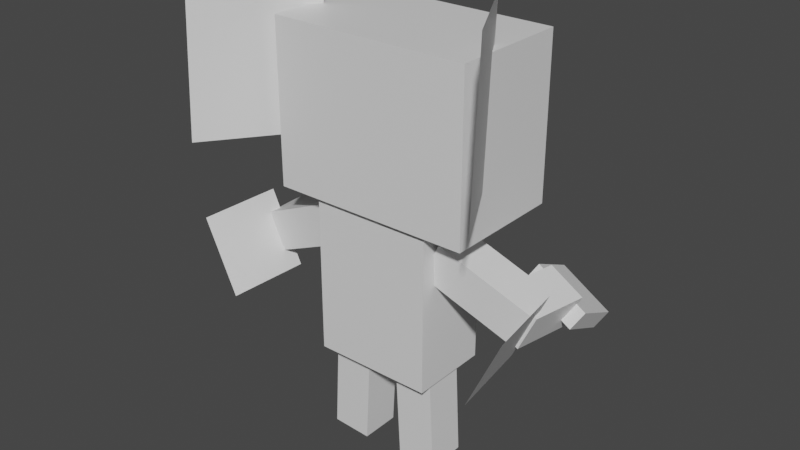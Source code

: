 # Source: sableye.blend  (saved by Blender 2.81.16; exported with 4.5.12 LTS)
import bpy
from mathutils import Matrix  # noqa: F401  (used for matrix-valued properties, if any)

bpy.ops.wm.read_factory_settings(use_empty=True)
scene = bpy.context.scene
scene.name = 'Scene'

# ---- collections
col_collection = bpy.data.collections.new('Collection'); scene.collection.children.link(col_collection)

# ---- materials (node trees are filled in below, after node groups)
mat_default_obj = bpy.data.materials.new('Default OBJ')
mat_default_obj.use_transparent_shadow = False

# ---- material node trees
mat_default_obj.use_nodes = True; mat_default_obj.node_tree.nodes.clear()
_N = mat_default_obj.node_tree.nodes; _L = mat_default_obj.node_tree.links
n0 = _N.new('ShaderNodeOutputMaterial'); n0.name = 'Material Output'; n0.location = (300, 300)
n1 = _N.new('ShaderNodeBsdfPrincipled'); n1.name = 'Principled BSDF'; n1.location = (10, 300)
n1.distribution = 'GGX'
n1.subsurface_method = 'BURLEY'
n1.inputs[3].default_value = 1.45
n1.inputs[27].default_value = (0.0, 0.0, 0.0, 1.0)
n1.inputs[28].default_value = 1.0
_L.new(n1.outputs[0], n0.inputs[0])
n0.is_active_output = True

# ---- world
world_world = bpy.data.worlds.new('World'); scene.world = world_world
world_world.use_nodes = True; world_world.node_tree.nodes.clear()
_N = world_world.node_tree.nodes; _L = world_world.node_tree.links
n0 = _N.new('ShaderNodeOutputWorld'); n0.name = 'World Output'; n0.location = (300, 300)
n1 = _N.new('ShaderNodeBackground'); n1.name = 'Background'; n1.location = (10, 300)
n1.inputs[0].default_value = (0.05088, 0.05088, 0.05088, 1.0)
_L.new(n1.outputs[0], n0.inputs[0])
n0.is_active_output = True
world_world.color = (0.05088, 0.05088, 0.05088)
world_world.use_sun_shadow = False
world_world.sun_shadow_jitter_overblur = 0.0

# ---- meshes
me_right_high_arm = bpy.data.meshes.new('Right_High_Arm')
me_right_high_arm.from_pydata([(0.3006, -0.07122, -0.1001), (0.2478, -0.1845, -0.1001), (-0.03332, -0.05342, -0.06203), (0.01951, 0.05986, -0.06203), (0.2616, -0.1909, 0.02395), (0.3144, -0.07766, 0.02395), (0.03332, 0.05343, 0.06203), (-0.01951, -0.05986, 0.06203)], [], [(0, 1, 2, 3), (4, 5, 6, 7), (3, 2, 7, 6), (5, 4, 1, 0), (5, 0, 3, 6), (1, 4, 7, 2)])
_uv = me_right_high_arm.uv_layers.new(name='UVMap')
_uv.uv.foreach_set('vector', [0.875, 0.75, 0.9062, 0.75, 0.9062, 0.9062, 0.875, 0.9062, 0.9375, 0.75, 0.9688, 0.75, 0.9688, 0.9062, 0.9375, 0.9062, 0.875, 0.9062, 0.9062, 0.9062, 0.9062, 0.9688, 0.875, 0.9688, 0.9062, 0.9062, 0.9375, 0.9062, 0.9375, 0.9688, 0.9062, 0.9688, 0.8438, 0.75, 0.875, 0.75, 0.875, 0.9062, 0.8438, 0.9062, 0.9062, 0.75, 0.9375, 0.75, 0.9375, 0.9062, 0.9062, 0.9062])
me_right_high_arm.materials.append(mat_default_obj)
me_right_high_arm.use_remesh_fix_poles = True
me_right_high_arm.use_remesh_preserve_attributes = False
me_right_high_arm.use_mirror_vertex_groups = False
me_right_high_arm.update()
me_right_low_arm = bpy.data.meshes.new('Right_Low_Arm')
me_right_low_arm.from_pydata([(-0.01785, 0.07729, -0.1015), (-0.07068, -0.036, -0.1015), (-0.09433, -0.02497, 0.08414), (-0.0415, 0.08831, 0.08414), (0.0415, -0.08832, -0.08414), (0.09433, 0.02497, -0.08414), (0.07068, 0.036, 0.1015), (0.01785, -0.07729, 0.1015)], [], [(0, 1, 2, 3), (4, 5, 6, 7), (3, 2, 7, 6), (5, 4, 1, 0), (5, 0, 3, 6), (1, 4, 7, 2)])
_uv = me_right_low_arm.uv_layers.new(name='UVMap')
_uv.uv.foreach_set('vector', [0.7188, 0.375, 0.75, 0.375, 0.75, 0.4688, 0.7188, 0.4688, 0.7812, 0.375, 0.8125, 0.375, 0.8125, 0.4688, 0.7812, 0.4688, 0.7188, 0.4688, 0.75, 0.4688, 0.75, 0.5312, 0.7188, 0.5312, 0.75, 0.4688, 0.7812, 0.4688, 0.7812, 0.5312, 0.75, 0.5312, 0.6875, 0.375, 0.7188, 0.375, 0.7188, 0.4688, 0.6875, 0.4688, 0.75, 0.375, 0.7812, 0.375, 0.7812, 0.4688, 0.75, 0.4688])
me_right_low_arm.materials.append(mat_default_obj)
me_right_low_arm.use_remesh_fix_poles = True
me_right_low_arm.use_remesh_preserve_attributes = False
me_right_low_arm.use_mirror_vertex_groups = False
me_right_low_arm.update()
me_right_hand = bpy.data.meshes.new('Right_Hand')
me_right_hand.from_pydata([(-0.07915, 0.02479, -0.1081), (-0.1069, -0.02419, -0.0809), (-0.08778, 0.05786, 0.08661), (-0.06004, 0.1068, 0.05945), (0.06004, -0.1068, -0.05945), (0.08778, -0.05786, -0.08661), (0.1069, 0.02419, 0.0809), (0.07915, -0.02479, 0.1081)], [], [(0, 1, 2, 3), (4, 5, 6, 7), (3, 2, 7, 6), (5, 4, 1, 0), (5, 0, 3, 6), (1, 4, 7, 2)])
_uv = me_right_hand.uv_layers.new(name='UVMap')
_uv.uv.foreach_set('vector', [0.7344, 0.1875, 0.75, 0.1875, 0.75, 0.2812, 0.7344, 0.2812, 0.7969, 0.1875, 0.8125, 0.1875, 0.8125, 0.2812, 0.7969, 0.2812, 0.7344, 0.2812, 0.75, 0.2812, 0.75, 0.375, 0.7344, 0.375, 0.75, 0.2812, 0.7656, 0.2812, 0.7656, 0.375, 0.75, 0.375, 0.6875, 0.1875, 0.7344, 0.1875, 0.7344, 0.2812, 0.6875, 0.2812, 0.75, 0.1875, 0.7969, 0.1875, 0.7969, 0.2812, 0.75, 0.2812])
me_right_hand.materials.append(mat_default_obj)
me_right_hand.use_remesh_fix_poles = True
me_right_hand.use_remesh_preserve_attributes = False
me_right_hand.use_mirror_vertex_groups = False
me_right_hand.update()
me_right_arm_hair = bpy.data.meshes.new('Right_Arm_Hair')
me_right_arm_hair.from_pydata([(0.03902, 0.1197, -0.1241), (-0.06663, -0.1069, -0.1241), (-0.03902, -0.1197, 0.1241), (0.06663, 0.1069, 0.1241)], [], [(3, 2, 1, 0)])
_uv = me_right_arm_hair.uv_layers.new(name='UVMap')
_uv.uv.foreach_set('vector', [0.125, 0.125, 0.1875, 0.125, 0.1875, 0.25, 0.125, 0.25])
me_right_arm_hair.materials.append(mat_default_obj)
me_right_arm_hair.use_remesh_fix_poles = True
me_right_arm_hair.use_remesh_preserve_attributes = False
me_right_arm_hair.use_mirror_vertex_groups = False
me_right_arm_hair.update()
me_left_high_arm = bpy.data.meshes.new('Left_High_Arm')
me_left_high_arm.from_pydata([(-0.2478, -0.1845, -0.1001), (-0.3006, -0.07122, -0.1001), (-0.01951, 0.05986, -0.06203), (0.03332, -0.05343, -0.06203), (-0.3144, -0.07766, 0.02395), (-0.2616, -0.1909, 0.02395), (0.01951, -0.05986, 0.06203), (-0.03332, 0.05342, 0.06203)], [], [(0, 1, 2, 3), (4, 5, 6, 7), (3, 2, 7, 6), (5, 4, 1, 0), (5, 0, 3, 6), (1, 4, 7, 2)])
_uv = me_left_high_arm.uv_layers.new(name='UVMap')
_uv.uv.foreach_set('vector', [0.875, 0.75, 0.9062, 0.75, 0.9062, 0.9062, 0.875, 0.9062, 0.9375, 0.75, 0.9688, 0.75, 0.9688, 0.9062, 0.9375, 0.9062, 0.875, 0.9062, 0.9062, 0.9062, 0.9062, 0.9688, 0.875, 0.9688, 0.9062, 0.9062, 0.9375, 0.9062, 0.9375, 0.9688, 0.9062, 0.9688, 0.8438, 0.75, 0.875, 0.75, 0.875, 0.9062, 0.8438, 0.9062, 0.9062, 0.75, 0.9375, 0.75, 0.9375, 0.9062, 0.9062, 0.9062])
me_left_high_arm.materials.append(mat_default_obj)
me_left_high_arm.use_remesh_fix_poles = True
me_left_high_arm.use_remesh_preserve_attributes = False
me_left_high_arm.use_mirror_vertex_groups = False
me_left_high_arm.update()
me_leftt_low_arm = bpy.data.meshes.new('Leftt_Low_Arm')
me_leftt_low_arm.from_pydata([(0.07068, -0.036, -0.1015), (0.01785, 0.07729, -0.1015), (0.0415, 0.08832, 0.08414), (0.09433, -0.02497, 0.08414), (-0.09433, 0.02497, -0.08414), (-0.0415, -0.08831, -0.08414), (-0.01785, -0.07729, 0.1015), (-0.07068, 0.036, 0.1015)], [], [(0, 1, 2, 3), (4, 5, 6, 7), (3, 2, 7, 6), (5, 4, 1, 0), (5, 0, 3, 6), (1, 4, 7, 2)])
_uv = me_leftt_low_arm.uv_layers.new(name='UVMap')
_uv.uv.foreach_set('vector', [0.7188, 0.375, 0.75, 0.375, 0.75, 0.4688, 0.7188, 0.4688, 0.7812, 0.375, 0.8125, 0.375, 0.8125, 0.4688, 0.7812, 0.4688, 0.7188, 0.4688, 0.75, 0.4688, 0.75, 0.5312, 0.7188, 0.5312, 0.75, 0.4688, 0.7812, 0.4688, 0.7812, 0.5312, 0.75, 0.5312, 0.6875, 0.375, 0.7188, 0.375, 0.7188, 0.4688, 0.6875, 0.4688, 0.75, 0.375, 0.7812, 0.375, 0.7812, 0.4688, 0.75, 0.4688])
me_leftt_low_arm.materials.append(mat_default_obj)
me_leftt_low_arm.use_remesh_fix_poles = True
me_leftt_low_arm.use_remesh_preserve_attributes = False
me_leftt_low_arm.use_mirror_vertex_groups = False
me_leftt_low_arm.update()
me_left_hand = bpy.data.meshes.new('Left_Hand')
me_left_hand.from_pydata([(0.1069, -0.02419, -0.0809), (0.07915, 0.02479, -0.1081), (0.06004, 0.1068, 0.05945), (0.08778, 0.05786, 0.08661), (-0.08778, -0.05786, -0.08661), (-0.06004, -0.1068, -0.05945), (-0.07915, -0.02479, 0.1081), (-0.1069, 0.02419, 0.0809)], [], [(0, 1, 2, 3), (4, 5, 6, 7), (3, 2, 7, 6), (5, 4, 1, 0), (5, 0, 3, 6), (1, 4, 7, 2)])
_uv = me_left_hand.uv_layers.new(name='UVMap')
_uv.uv.foreach_set('vector', [0.7344, 0.1875, 0.75, 0.1875, 0.75, 0.2812, 0.7344, 0.2812, 0.7969, 0.1875, 0.8125, 0.1875, 0.8125, 0.2812, 0.7969, 0.2812, 0.7344, 0.2812, 0.75, 0.2812, 0.75, 0.375, 0.7344, 0.375, 0.75, 0.2812, 0.7656, 0.2812, 0.7656, 0.375, 0.75, 0.375, 0.6875, 0.1875, 0.7344, 0.1875, 0.7344, 0.2812, 0.6875, 0.2812, 0.75, 0.1875, 0.7969, 0.1875, 0.7969, 0.2812, 0.75, 0.2812])
me_left_hand.materials.append(mat_default_obj)
me_left_hand.use_remesh_fix_poles = True
me_left_hand.use_remesh_preserve_attributes = False
me_left_hand.use_mirror_vertex_groups = False
me_left_hand.update()
me_right_arm_hair_000 = bpy.data.meshes.new('Right_Arm_Hair.000')
me_right_arm_hair_000.from_pydata([(0.06663, -0.1069, -0.1241), (-0.03902, 0.1197, -0.1241), (-0.06663, 0.1069, 0.1241), (0.03902, -0.1197, 0.1241)], [], [(3, 2, 1, 0)])
_uv = me_right_arm_hair_000.uv_layers.new(name='UVMap')
_uv.uv.foreach_set('vector', [0.125, 0.125, 0.1875, 0.125, 0.1875, 0.25, 0.125, 0.25])
me_right_arm_hair_000.materials.append(mat_default_obj)
me_right_arm_hair_000.use_remesh_fix_poles = True
me_right_arm_hair_000.use_remesh_preserve_attributes = False
me_right_arm_hair_000.use_mirror_vertex_groups = False
me_right_arm_hair_000.update()
me_head = bpy.data.meshes.new('Head')
me_head.from_pydata([(0.3187, 0.0, -0.2313), (-0.3063, 0.0, -0.2313), (-0.3063, 0.5, -0.2313), (0.3187, 0.5, -0.2313), (-0.3063, 0.0, 0.1438), (0.3187, 0.0, 0.1438), (0.3187, 0.5, 0.1438), (-0.3063, 0.5, 0.1438)], [], [(0, 1, 2, 3), (4, 5, 6, 7), (3, 2, 7, 6), (5, 4, 1, 0), (5, 0, 3, 6), (1, 4, 7, 2)])
_uv = me_head.uv_layers.new(name='UVMap')
_uv.uv.foreach_set('vector', [0.09375, 0.5625, 0.25, 0.5625, 0.25, 0.8125, 0.09375, 0.8125, 0.3438, 0.5625, 0.5, 0.5625, 0.5, 0.8125, 0.3438, 0.8125, 0.09375, 0.8125, 0.25, 0.8125, 0.25, 1.0, 0.09375, 1.0, 0.25, 0.8125, 0.4062, 0.8125, 0.4062, 1.0, 0.25, 1.0, 0.0, 0.5625, 0.09375, 0.5625, 0.09375, 0.8125, 0.0, 0.8125, 0.25, 0.5625, 0.3438, 0.5625, 0.3438, 0.8125, 0.25, 0.8125])
me_head.materials.append(mat_default_obj)
me_head.use_remesh_fix_poles = True
me_head.use_remesh_preserve_attributes = False
me_head.use_mirror_vertex_groups = False
me_head.update()
me_right_ear = bpy.data.meshes.new('Right_Ear')
me_right_ear.from_pydata([(0.09375, -0.2412, 0.1752), (-0.09375, -0.2582, -0.1491), (-0.09375, 0.2412, -0.1752), (0.09375, 0.2582, 0.1491)], [], [(1, 0, 3, 2)])
_uv = me_right_ear.uv_layers.new(name='UVMap')
_uv.uv.foreach_set('vector', [0.6719, 0.5625, 0.7656, 0.5625, 0.7656, 0.8125, 0.6719, 0.8125])
me_right_ear.materials.append(mat_default_obj)
me_right_ear.use_remesh_fix_poles = True
me_right_ear.use_remesh_preserve_attributes = False
me_right_ear.use_mirror_vertex_groups = False
me_right_ear.update()
me_left_ear = bpy.data.meshes.new('Left_Ear')
me_left_ear.from_pydata([(-0.09375, -0.2412, 0.1752), (0.09375, -0.2582, -0.1491), (0.09375, 0.2412, -0.1752), (-0.09375, 0.2582, 0.1491)], [], [(1, 0, 3, 2)])
_uv = me_left_ear.uv_layers.new(name='UVMap')
_uv.uv.foreach_set('vector', [0.6719, 0.5625, 0.7656, 0.5625, 0.7656, 0.8125, 0.6719, 0.8125])
me_left_ear.materials.append(mat_default_obj)
me_left_ear.use_remesh_fix_poles = True
me_left_ear.use_remesh_preserve_attributes = False
me_left_ear.use_mirror_vertex_groups = False
me_left_ear.update()
me_body = bpy.data.meshes.new('Body')
me_body.from_pydata([(0.1875, -0.25, -0.125), (-0.1875, -0.25, -0.125), (-0.1875, 0.25, -0.125), (0.1875, 0.25, -0.125), (-0.1875, -0.25, 0.125), (0.1875, -0.25, 0.125), (0.1875, 0.25, 0.125), (-0.1875, 0.25, 0.125)], [], [(0, 1, 2, 3), (4, 5, 6, 7), (3, 2, 7, 6), (5, 4, 1, 0), (5, 0, 3, 6), (1, 4, 7, 2)])
_uv = me_body.uv_layers.new(name='UVMap')
_uv.uv.foreach_set('vector', [0.3594, 0.1562, 0.4531, 0.1562, 0.4531, 0.4062, 0.3594, 0.4062, 0.5156, 0.1562, 0.6094, 0.1562, 0.6094, 0.4062, 0.5156, 0.4062, 0.3594, 0.4062, 0.4531, 0.4062, 0.4531, 0.5312, 0.3594, 0.5312, 0.4531, 0.4062, 0.5469, 0.4062, 0.5469, 0.5312, 0.4531, 0.5312, 0.2969, 0.1562, 0.3594, 0.1562, 0.3594, 0.4062, 0.2969, 0.4062, 0.4531, 0.1562, 0.5156, 0.1562, 0.5156, 0.4062, 0.4531, 0.4062])
me_body.materials.append(mat_default_obj)
me_body.use_remesh_fix_poles = True
me_body.use_remesh_preserve_attributes = False
me_body.use_mirror_vertex_groups = False
me_body.update()
me_right_leg = bpy.data.meshes.new('Right_Leg')
me_right_leg.from_pydata([(0.07877, -0.3088, -0.0625), (-0.04606, -0.3153, -0.0625), (-0.06241, -0.003271, -0.0625), (0.06241, 0.003271, -0.0625), (-0.04606, -0.3153, 0.0625), (0.07877, -0.3088, 0.0625), (0.06241, 0.003271, 0.0625), (-0.06241, -0.003271, 0.0625)], [], [(0, 1, 2, 3), (4, 5, 6, 7), (3, 2, 7, 6), (5, 4, 1, 0), (5, 0, 3, 6), (1, 4, 7, 2)])
_uv = me_right_leg.uv_layers.new(name='UVMap')
_uv.uv.foreach_set('vector', [0.0625, 0.2812, 0.03125, 0.2812, 0.03125, 0.4375, 0.0625, 0.4375, 0.125, 0.2812, 0.09375, 0.2812, 0.09375, 0.4375, 0.125, 0.4375, 0.0625, 0.4375, 0.03125, 0.4375, 0.03125, 0.5, 0.0625, 0.5, 0.09375, 0.4375, 0.0625, 0.4375, 0.0625, 0.5, 0.09375, 0.5, 0.09375, 0.2812, 0.0625, 0.2812, 0.0625, 0.4375, 0.09375, 0.4375, 0.03125, 0.2812, 0.0, 0.2812, 0.0, 0.4375, 0.03125, 0.4375])
me_right_leg.materials.append(mat_default_obj)
me_right_leg.use_remesh_fix_poles = True
me_right_leg.use_remesh_preserve_attributes = False
me_right_leg.use_mirror_vertex_groups = False
me_right_leg.update()
me_left_leg = bpy.data.meshes.new('Left_Leg')
me_left_leg.from_pydata([(0.04606, -0.3153, -0.0625), (-0.07877, -0.3088, -0.0625), (-0.06241, 0.003271, -0.0625), (0.06241, -0.003271, -0.0625), (-0.07877, -0.3088, 0.0625), (0.04606, -0.3153, 0.0625), (0.06241, -0.003271, 0.0625), (-0.06241, 0.003271, 0.0625)], [], [(0, 1, 2, 3), (4, 5, 6, 7), (3, 2, 7, 6), (5, 4, 1, 0), (5, 0, 3, 6), (1, 4, 7, 2)])
_uv = me_left_leg.uv_layers.new(name='UVMap')
_uv.uv.foreach_set('vector', [0.03125, 0.2812, 0.0625, 0.2812, 0.0625, 0.4375, 0.03125, 0.4375, 0.09375, 0.2812, 0.125, 0.2812, 0.125, 0.4375, 0.09375, 0.4375, 0.03125, 0.4375, 0.0625, 0.4375, 0.0625, 0.5, 0.03125, 0.5, 0.0625, 0.4375, 0.09375, 0.4375, 0.09375, 0.5, 0.0625, 0.5, 0.0, 0.2812, 0.03125, 0.2812, 0.03125, 0.4375, 0.0, 0.4375, 0.0625, 0.2812, 0.09375, 0.2812, 0.09375, 0.4375, 0.0625, 0.4375])
me_left_leg.materials.append(mat_default_obj)
me_left_leg.use_remesh_fix_poles = True
me_left_leg.use_remesh_preserve_attributes = False
me_left_leg.use_mirror_vertex_groups = False
me_left_leg.update()

# ---- objects
ob_right_high_arm = bpy.data.objects.new('Right_High_Arm', me_right_high_arm)
ob_right_low_arm = bpy.data.objects.new('Right_Low_Arm', me_right_low_arm)
ob_right_hand = bpy.data.objects.new('Right_Hand', me_right_hand)
ob_right_arm_hair = bpy.data.objects.new('Right_Arm_Hair', me_right_arm_hair)
ob_left_high_arm = bpy.data.objects.new('Left_High_Arm', me_left_high_arm)
ob_leftt_low_arm = bpy.data.objects.new('Leftt_Low_Arm', me_leftt_low_arm)
ob_left_hand = bpy.data.objects.new('Left_Hand', me_left_hand)
ob_right_arm_hair_000 = bpy.data.objects.new('Right_Arm_Hair.000', me_right_arm_hair_000)
ob_head = bpy.data.objects.new('Head', me_head)
ob_right_ear = bpy.data.objects.new('Right_Ear', me_right_ear)
ob_left_ear = bpy.data.objects.new('Left_Ear', me_left_ear)
ob_body = bpy.data.objects.new('Body', me_body)
ob_right_leg = bpy.data.objects.new('Right_Leg', me_right_leg)
ob_left_leg = bpy.data.objects.new('Left_Leg', me_left_leg)

# ---- transforms, parenting, visibility, modifiers, constraints
ob_right_high_arm.parent = ob_body
ob_right_high_arm.matrix_parent_inverse = Matrix(((1.0, 0.0, 0.0, -0.03125), (0.0, -1.629e-07, 1.0, -0.5515), (0.0, -1.0, -1.629e-07, 0.04375), (-0.0, 0.0, -0.0, 1.0)))
ob_right_high_arm.location = (0.2007, 0.025, 0.7048)
ob_right_high_arm.rotation_euler = (1.571, -0.0, 0.0)
ob_right_high_arm.lineart.crease_threshold = 0.0
ob_right_low_arm.parent = ob_right_high_arm
ob_right_low_arm.matrix_parent_inverse = Matrix(((1.0, 0.0, 0.0, -0.2007), (0.0, -1.629e-07, 1.0, -0.7048), (0.0, -1.0, -1.629e-07, 0.025), (-0.0, 0.0, -0.0, 1.0)))
ob_right_low_arm.location = (0.4513, 0.1087, 0.5879)
ob_right_low_arm.rotation_euler = (1.571, -0.0, 0.0)
ob_right_low_arm.lineart.crease_threshold = 0.0
ob_right_hand.parent = ob_right_low_arm
ob_right_hand.matrix_parent_inverse = Matrix(((1.0, 0.0, 0.0, -0.4513), (0.0, -1.629e-07, 1.0, -0.5879), (0.0, -1.0, -1.629e-07, 0.1087), (-0.0, 0.0, -0.0, 1.0)))
ob_right_hand.location = (0.4594, 0.26, 0.5536)
ob_right_hand.rotation_euler = (1.571, -0.0, 0.0)
ob_right_hand.lineart.crease_threshold = 0.0
ob_right_arm_hair.parent = ob_right_low_arm
ob_right_arm_hair.matrix_parent_inverse = Matrix(((1.0, 0.0, 0.0, -0.4513), (0.0, -1.629e-07, 1.0, -0.5879), (0.0, -1.0, -1.629e-07, 0.1087), (-0.0, 0.0, -0.0, 1.0)))
ob_right_arm_hair.location = (0.4984, -0.0858, 0.566)
ob_right_arm_hair.rotation_euler = (1.571, -0.0, 0.0)
ob_right_arm_hair.lineart.crease_threshold = 0.0
ob_left_high_arm.parent = ob_body
ob_left_high_arm.matrix_parent_inverse = Matrix(((1.0, 0.0, 0.0, -0.03125), (0.0, -1.629e-07, 1.0, -0.5515), (0.0, -1.0, -1.629e-07, 0.04375), (-0.0, 0.0, -0.0, 1.0)))
ob_left_high_arm.location = (-0.1305, 0.025, 0.7044)
ob_left_high_arm.rotation_euler = (1.571, -0.0, 0.0)
ob_left_high_arm.lineart.crease_threshold = 0.0
ob_leftt_low_arm.parent = ob_left_high_arm
ob_leftt_low_arm.matrix_parent_inverse = Matrix(((1.0, 0.0, -0.0, 0.1305), (0.0, -1.629e-07, 1.0, -0.7044), (0.0, -1.0, -1.629e-07, 0.025), (-0.0, 0.0, -0.0, 1.0)))
ob_leftt_low_arm.location = (-0.3811, 0.1087, 0.5875)
ob_leftt_low_arm.rotation_euler = (1.571, -0.0, 0.0)
ob_leftt_low_arm.lineart.crease_threshold = 0.0
ob_left_hand.parent = ob_leftt_low_arm
ob_left_hand.matrix_parent_inverse = Matrix(((1.0, 0.0, -0.0, 0.3811), (0.0, -1.629e-07, 1.0, -0.5875), (0.0, -1.0, -1.629e-07, 0.1087), (-0.0, 0.0, -0.0, 1.0)))
ob_left_hand.location = (-0.3881, 0.2546, 0.5605)
ob_left_hand.rotation_euler = (1.571, -0.0, 0.0)
ob_left_hand.lineart.crease_threshold = 0.0
ob_right_arm_hair_000.parent = ob_leftt_low_arm
ob_right_arm_hair_000.matrix_parent_inverse = Matrix(((1.0, 0.0, -0.0, 0.3811), (0.0, -1.629e-07, 1.0, -0.5875), (0.0, -1.0, -1.629e-07, 0.1087), (-0.0, 0.0, -0.0, 1.0)))
ob_right_arm_hair_000.location = (-0.4282, -0.0858, 0.5656)
ob_right_arm_hair_000.rotation_euler = (1.571, -0.0, 0.0)
ob_right_arm_hair_000.lineart.crease_threshold = 0.0
ob_head.parent = ob_body
ob_head.matrix_parent_inverse = Matrix(((1.0, 0.0, 0.0, -0.03125), (0.0, -1.629e-07, 1.0, -0.5515), (0.0, -1.0, -1.629e-07, 0.04375), (-0.0, 0.0, -0.0, 1.0)))
ob_head.location = (0.03125, 0.04375, 0.8015)
ob_head.rotation_euler = (1.571, -0.0, 0.0)
ob_head.lineart.crease_threshold = 0.0
ob_right_ear.parent = ob_head
ob_right_ear.matrix_parent_inverse = Matrix(((1.0, 0.0, 0.0, -0.03125), (0.0, -1.629e-07, 1.0, -0.8015), (0.0, -1.0, -1.629e-07, 0.04375), (-0.0, 0.0, -0.0, 1.0)))
ob_right_ear.location = (0.4137, -0.1078, 1.192)
ob_right_ear.rotation_euler = (1.571, -0.0, 0.0)
ob_right_ear.lineart.crease_threshold = 0.0
ob_left_ear.parent = ob_head
ob_left_ear.matrix_parent_inverse = Matrix(((1.0, 0.0, 0.0, -0.03125), (0.0, -1.629e-07, 1.0, -0.8015), (0.0, -1.0, -1.629e-07, 0.04375), (-0.0, 0.0, -0.0, 1.0)))
ob_left_ear.location = (-0.3425, -0.1078, 1.192)
ob_left_ear.rotation_euler = (1.571, -0.0, 0.0)
ob_left_ear.lineart.crease_threshold = 0.0
ob_body.location = (0.03125, 0.04375, 0.5515)
ob_body.rotation_euler = (1.571, -0.0, 0.0)
ob_body.lineart.crease_threshold = 0.0
ob_right_leg.parent = ob_body
ob_right_leg.matrix_parent_inverse = Matrix(((1.0, 0.0, 0.0, -0.03125), (0.0, -1.629e-07, 1.0, -0.5515), (0.0, -1.0, -1.629e-07, 0.04375), (-0.0, 0.0, -0.0, 1.0)))
ob_right_leg.location = (0.1437, 0.03125, 0.3172)
ob_right_leg.rotation_euler = (1.571, -0.0, 0.0)
ob_right_leg.lineart.crease_threshold = 0.0
ob_left_leg.parent = ob_body
ob_left_leg.matrix_parent_inverse = Matrix(((1.0, 0.0, 0.0, -0.03125), (0.0, -1.629e-07, 1.0, -0.5515), (0.0, -1.0, -1.629e-07, 0.04375), (-0.0, 0.0, -0.0, 1.0)))
ob_left_leg.location = (-0.08134, 0.03125, 0.3107)
ob_left_leg.rotation_euler = (1.571, -0.0, 0.0)
ob_left_leg.lineart.crease_threshold = 0.0

# ---- collection membership
col_collection.objects.link(ob_right_high_arm)
col_collection.objects.link(ob_right_low_arm)
col_collection.objects.link(ob_right_hand)
col_collection.objects.link(ob_right_arm_hair)
col_collection.objects.link(ob_left_high_arm)
col_collection.objects.link(ob_leftt_low_arm)
col_collection.objects.link(ob_left_hand)
col_collection.objects.link(ob_right_arm_hair_000)
col_collection.objects.link(ob_head)
col_collection.objects.link(ob_right_ear)
col_collection.objects.link(ob_left_ear)
col_collection.objects.link(ob_body)
col_collection.objects.link(ob_right_leg)
col_collection.objects.link(ob_left_leg)

# ---- scene / render settings (as saved in the file)
scene.frame_start = 1; scene.frame_end = 250; scene.frame_set(1)
scene.render.engine = 'BLENDER_EEVEE_NEXT'
scene.cycles.use_denoising = False
scene.cycles.samples = 128
scene.cycles.sampling_pattern = 'TABULATED_SOBOL'
scene.cycles.use_adaptive_sampling = False
scene.cycles.use_light_tree = False
scene.view_settings.view_transform = 'Filmic'
bpy.context.view_layer.update()

# ---- added for rendering (the .blend has no active camera and no usable light): camera, sun
cam_auto = bpy.data.cameras.new('AutoCamera')
cam_auto.lens = 50.0
cam_auto.sensor_width = 36.0
cam_auto.clip_end = 1000.0
ob_auto_camera = bpy.data.objects.new('AutoCamera', cam_auto)
scene.collection.objects.link(ob_auto_camera)
ob_auto_camera.location = (1.80767, -2.08388, 2.14056)
ob_auto_camera.rotation_euler = (1.09748, -7.21219e-08, 0.694738)
scene.camera = ob_auto_camera
light_auto_sun = bpy.data.lights.new('AutoSun', 'SUN')
light_auto_sun.energy = 3.0
light_auto_sun.angle = 0.0523599
ob_auto_sun = bpy.data.objects.new('AutoSun', light_auto_sun)
scene.collection.objects.link(ob_auto_sun)
ob_auto_sun.rotation_euler = (0.872665, 0.174533, 0.523599)
bpy.context.view_layer.update()
